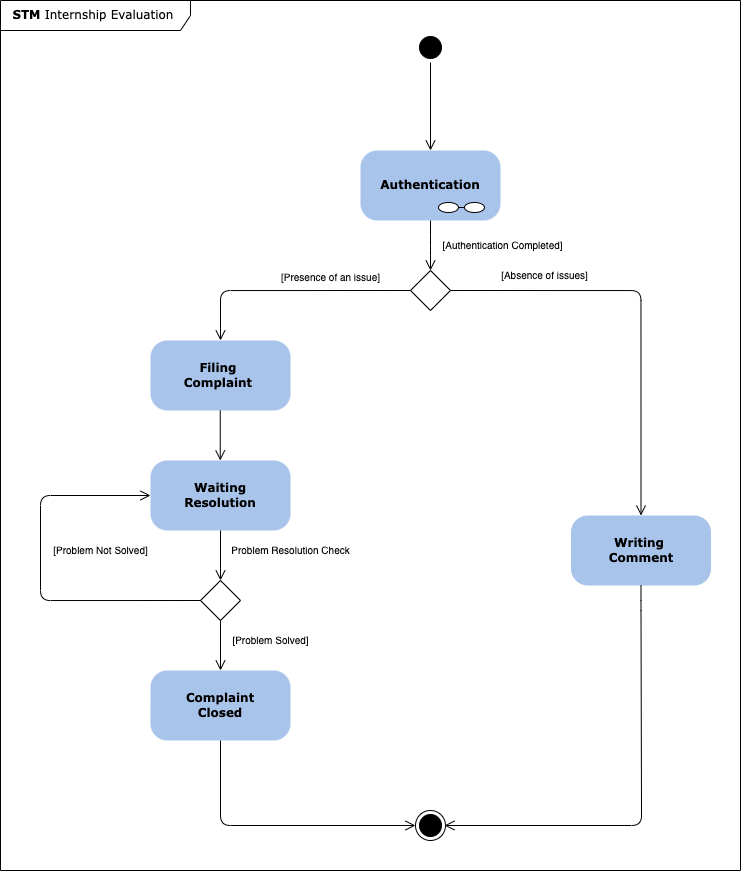

The diagram above was exported from draw.io. Its source (the exported page's mxGraphModel, read from the mxfile embedded in the PNG):
<mxGraphModel dx="2466" dy="1685" grid="1" gridSize="10" guides="1" tooltips="1" connect="1" arrows="1" fold="1" page="1" pageScale="1" pageWidth="1100" pageHeight="850" background="none" math="0" shadow="0">
  <root>
    <mxCell id="0" />
    <mxCell id="1" parent="0" />
    <mxCell id="382b91b5511bd0f7-1" value="" style="ellipse;html=1;shape=startState;fillColor=#000000;strokeColor=#000000;rounded=1;shadow=0;comic=0;labelBackgroundColor=none;fontFamily=Verdana;fontSize=12;fontColor=#000000;align=center;direction=south;" parent="1" vertex="1">
      <mxGeometry x="285" y="2" width="30" height="30" as="geometry" />
    </mxCell>
    <mxCell id="382b91b5511bd0f7-6" value="&lt;b&gt;Authentication&lt;/b&gt;" style="rounded=1;whiteSpace=wrap;html=1;arcSize=24;fillColor=#A9C4EB;strokeColor=none;shadow=0;comic=0;labelBackgroundColor=none;fontFamily=Verdana;fontSize=12;fontColor=#000000;align=center;" parent="1" vertex="1">
      <mxGeometry x="230" y="120" width="140" height="70" as="geometry" />
    </mxCell>
    <mxCell id="2a3bc250acf0617d-8" value="&lt;b&gt;STM&lt;/b&gt; Internship Evaluation&amp;nbsp;" style="shape=umlFrame;whiteSpace=wrap;html=1;rounded=1;shadow=0;comic=0;labelBackgroundColor=none;strokeWidth=1;fontFamily=Verdana;fontSize=12;align=center;width=190;height=30;movable=1;resizable=1;rotatable=1;deletable=1;editable=1;locked=0;connectable=1;" parent="1" vertex="1">
      <mxGeometry x="-130" y="-30" width="740" height="870" as="geometry" />
    </mxCell>
    <mxCell id="2a3bc250acf0617d-9" style="edgeStyle=orthogonalEdgeStyle;html=1;labelBackgroundColor=none;endArrow=open;endSize=8;strokeColor=#000000;fontFamily=Verdana;fontSize=12;align=left;" parent="1" source="382b91b5511bd0f7-1" target="382b91b5511bd0f7-6" edge="1">
      <mxGeometry relative="1" as="geometry" />
    </mxCell>
    <mxCell id="EJy6Q18Hr_g56-gFfZES-1" style="edgeStyle=orthogonalEdgeStyle;html=1;labelBackgroundColor=none;endArrow=open;endSize=8;strokeColor=#000000;fontFamily=Verdana;fontSize=12;align=left;" parent="1" source="382b91b5511bd0f7-6" edge="1">
      <mxGeometry relative="1" as="geometry">
        <mxPoint x="299.67" y="180" as="sourcePoint" />
        <mxPoint x="300" y="240" as="targetPoint" />
      </mxGeometry>
    </mxCell>
    <mxCell id="EJy6Q18Hr_g56-gFfZES-2" value="" style="rhombus;whiteSpace=wrap;html=1;" parent="1" vertex="1">
      <mxGeometry x="280" y="240" width="40" height="40" as="geometry" />
    </mxCell>
    <mxCell id="EJy6Q18Hr_g56-gFfZES-8" value="&lt;font style=&quot;font-size: 10px;&quot;&gt;[Presence of an issue]&lt;/font&gt;" style="text;html=1;align=center;verticalAlign=middle;resizable=0;points=[];autosize=1;strokeColor=none;fillColor=none;" parent="1" vertex="1">
      <mxGeometry x="140" y="232" width="120" height="30" as="geometry" />
    </mxCell>
    <mxCell id="EJy6Q18Hr_g56-gFfZES-11" style="edgeStyle=orthogonalEdgeStyle;rounded=0;orthogonalLoop=1;jettySize=auto;html=1;" parent="1" edge="1">
      <mxGeometry relative="1" as="geometry">
        <mxPoint x="310" y="270" as="targetPoint" />
        <mxPoint x="310" y="270" as="sourcePoint" />
      </mxGeometry>
    </mxCell>
    <mxCell id="EJy6Q18Hr_g56-gFfZES-36" value="" style="ellipse;whiteSpace=wrap;html=1;aspect=fixed;" parent="1" vertex="1">
      <mxGeometry x="285" y="780" width="30" height="30" as="geometry" />
    </mxCell>
    <mxCell id="EJy6Q18Hr_g56-gFfZES-37" value="" style="ellipse;html=1;shape=startState;fillColor=#000000;strokeColor=#000000;rounded=1;shadow=0;comic=0;labelBackgroundColor=none;fontFamily=Verdana;fontSize=12;fontColor=#000000;align=center;direction=south;" parent="1" vertex="1">
      <mxGeometry x="285" y="780" width="30" height="30" as="geometry" />
    </mxCell>
    <mxCell id="EJy6Q18Hr_g56-gFfZES-42" value="" style="ellipse;whiteSpace=wrap;html=1;" parent="1" vertex="1">
      <mxGeometry x="308" y="172" width="20" height="10" as="geometry" />
    </mxCell>
    <mxCell id="EJy6Q18Hr_g56-gFfZES-43" value="" style="endArrow=none;html=1;rounded=0;exitX=1;exitY=0.5;exitDx=0;exitDy=0;" parent="1" source="EJy6Q18Hr_g56-gFfZES-42" edge="1">
      <mxGeometry width="50" height="50" relative="1" as="geometry">
        <mxPoint x="314" y="222" as="sourcePoint" />
        <mxPoint x="334" y="177" as="targetPoint" />
      </mxGeometry>
    </mxCell>
    <mxCell id="EJy6Q18Hr_g56-gFfZES-44" value="" style="ellipse;whiteSpace=wrap;html=1;" parent="1" vertex="1">
      <mxGeometry x="334" y="172" width="20" height="10" as="geometry" />
    </mxCell>
    <mxCell id="EJy6Q18Hr_g56-gFfZES-46" value="&lt;font style=&quot;font-size: 10px;&quot;&gt;[Authentication Completed]&lt;/font&gt;" style="text;html=1;align=center;verticalAlign=middle;resizable=0;points=[];autosize=1;strokeColor=none;fillColor=none;" parent="1" vertex="1">
      <mxGeometry x="301.5" y="200" width="140" height="30" as="geometry" />
    </mxCell>
    <mxCell id="EJy6Q18Hr_g56-gFfZES-104" value="&lt;b&gt;Filing&amp;nbsp;&lt;/b&gt;&lt;div&gt;&lt;b&gt;Complaint&amp;nbsp;&lt;/b&gt;&lt;/div&gt;" style="rounded=1;whiteSpace=wrap;html=1;arcSize=24;fillColor=#A9C4EB;strokeColor=none;shadow=0;comic=0;labelBackgroundColor=none;fontFamily=Verdana;fontSize=12;fontColor=#000000;align=center;" parent="1" vertex="1">
      <mxGeometry x="20" y="310" width="140" height="70" as="geometry" />
    </mxCell>
    <mxCell id="EJy6Q18Hr_g56-gFfZES-105" style="edgeStyle=orthogonalEdgeStyle;html=1;labelBackgroundColor=none;endArrow=open;endSize=8;strokeColor=#000000;fontFamily=Verdana;fontSize=12;align=left;exitX=0;exitY=0.5;exitDx=0;exitDy=0;entryX=0.5;entryY=0;entryDx=0;entryDy=0;" parent="1" source="EJy6Q18Hr_g56-gFfZES-2" target="EJy6Q18Hr_g56-gFfZES-104" edge="1">
      <mxGeometry relative="1" as="geometry">
        <mxPoint x="220" y="270" as="sourcePoint" />
        <mxPoint x="220" y="320" as="targetPoint" />
        <Array as="points">
          <mxPoint x="90" y="260" />
        </Array>
      </mxGeometry>
    </mxCell>
    <mxCell id="EJy6Q18Hr_g56-gFfZES-106" value="&lt;b&gt;Writing&amp;nbsp;&lt;/b&gt;&lt;div&gt;&lt;b&gt;Comment&lt;/b&gt;&lt;/div&gt;" style="rounded=1;whiteSpace=wrap;html=1;arcSize=24;fillColor=#A9C4EB;strokeColor=none;shadow=0;comic=0;labelBackgroundColor=none;fontFamily=Verdana;fontSize=12;fontColor=#000000;align=center;" parent="1" vertex="1">
      <mxGeometry x="440.5" y="485" width="140" height="70" as="geometry" />
    </mxCell>
    <mxCell id="EJy6Q18Hr_g56-gFfZES-107" style="edgeStyle=orthogonalEdgeStyle;html=1;labelBackgroundColor=none;endArrow=open;endSize=8;strokeColor=#000000;fontFamily=Verdana;fontSize=12;align=left;exitX=1;exitY=0.5;exitDx=0;exitDy=0;entryX=0.5;entryY=0;entryDx=0;entryDy=0;" parent="1" source="EJy6Q18Hr_g56-gFfZES-2" target="EJy6Q18Hr_g56-gFfZES-106" edge="1">
      <mxGeometry relative="1" as="geometry">
        <mxPoint x="439" y="310" as="sourcePoint" />
        <mxPoint x="249" y="360" as="targetPoint" />
        <Array as="points">
          <mxPoint x="510" y="260" />
        </Array>
      </mxGeometry>
    </mxCell>
    <mxCell id="EJy6Q18Hr_g56-gFfZES-108" value="&lt;font style=&quot;font-size: 10px;&quot;&gt;[Absence of issues]&lt;/font&gt;" style="text;html=1;align=center;verticalAlign=middle;resizable=0;points=[];autosize=1;strokeColor=none;fillColor=none;" parent="1" vertex="1">
      <mxGeometry x="359" y="230" width="110" height="30" as="geometry" />
    </mxCell>
    <mxCell id="EJy6Q18Hr_g56-gFfZES-109" value="" style="rhombus;whiteSpace=wrap;html=1;" parent="1" vertex="1">
      <mxGeometry x="70" y="550" width="40" height="40" as="geometry" />
    </mxCell>
    <mxCell id="EJy6Q18Hr_g56-gFfZES-110" style="edgeStyle=orthogonalEdgeStyle;html=1;labelBackgroundColor=none;endArrow=open;endSize=8;strokeColor=#000000;fontFamily=Verdana;fontSize=12;align=left;" parent="1" edge="1">
      <mxGeometry relative="1" as="geometry">
        <mxPoint x="89.75" y="380" as="sourcePoint" />
        <mxPoint x="89.75" y="430" as="targetPoint" />
      </mxGeometry>
    </mxCell>
    <mxCell id="EJy6Q18Hr_g56-gFfZES-111" value="&lt;span style=&quot;font-size: 10px;&quot;&gt;Problem Resolution Check&lt;/span&gt;" style="text;html=1;align=center;verticalAlign=middle;resizable=0;points=[];autosize=1;strokeColor=none;fillColor=none;" parent="1" vertex="1">
      <mxGeometry x="90" y="505" width="140" height="30" as="geometry" />
    </mxCell>
    <mxCell id="EJy6Q18Hr_g56-gFfZES-112" value="&lt;b&gt;Waiting&lt;/b&gt;&lt;div&gt;&lt;b&gt;Resolution&lt;/b&gt;&lt;/div&gt;" style="rounded=1;whiteSpace=wrap;html=1;arcSize=24;fillColor=#A9C4EB;strokeColor=none;shadow=0;comic=0;labelBackgroundColor=none;fontFamily=Verdana;fontSize=12;fontColor=#000000;align=center;" parent="1" vertex="1">
      <mxGeometry x="20" y="430" width="140" height="70" as="geometry" />
    </mxCell>
    <mxCell id="EJy6Q18Hr_g56-gFfZES-113" value="&lt;b&gt;Complaint&lt;/b&gt;&lt;div&gt;&lt;b&gt;Closed&lt;/b&gt;&lt;/div&gt;" style="rounded=1;whiteSpace=wrap;html=1;arcSize=24;fillColor=#A9C4EB;strokeColor=none;shadow=0;comic=0;labelBackgroundColor=none;fontFamily=Verdana;fontSize=12;fontColor=#000000;align=center;" parent="1" vertex="1">
      <mxGeometry x="20" y="640" width="140" height="70" as="geometry" />
    </mxCell>
    <mxCell id="EJy6Q18Hr_g56-gFfZES-114" style="edgeStyle=orthogonalEdgeStyle;html=1;labelBackgroundColor=none;endArrow=open;endSize=8;strokeColor=#000000;fontFamily=Verdana;fontSize=12;align=left;entryX=0;entryY=0.5;entryDx=0;entryDy=0;exitX=0;exitY=0.5;exitDx=0;exitDy=0;" parent="1" source="EJy6Q18Hr_g56-gFfZES-109" target="EJy6Q18Hr_g56-gFfZES-112" edge="1">
      <mxGeometry relative="1" as="geometry">
        <mxPoint x="-40" y="650" as="sourcePoint" />
        <mxPoint x="-130" y="700" as="targetPoint" />
        <Array as="points">
          <mxPoint x="-90" y="570" />
          <mxPoint x="-90" y="465" />
        </Array>
      </mxGeometry>
    </mxCell>
    <mxCell id="EJy6Q18Hr_g56-gFfZES-117" value="&lt;font style=&quot;font-size: 10px;&quot;&gt;[Problem Solved]&lt;/font&gt;" style="text;html=1;align=center;verticalAlign=middle;resizable=0;points=[];autosize=1;strokeColor=none;fillColor=none;" parent="1" vertex="1">
      <mxGeometry x="90" y="595" width="100" height="30" as="geometry" />
    </mxCell>
    <mxCell id="EJy6Q18Hr_g56-gFfZES-118" value="&lt;font style=&quot;font-size: 10px;&quot;&gt;[Problem Not Solved]&lt;/font&gt;" style="text;html=1;align=center;verticalAlign=middle;resizable=0;points=[];autosize=1;strokeColor=none;fillColor=none;" parent="1" vertex="1">
      <mxGeometry x="-90" y="505" width="120" height="30" as="geometry" />
    </mxCell>
    <mxCell id="EJy6Q18Hr_g56-gFfZES-120" style="edgeStyle=orthogonalEdgeStyle;html=1;labelBackgroundColor=none;endArrow=open;endSize=8;strokeColor=#000000;fontFamily=Verdana;fontSize=12;align=left;entryX=1;entryY=0.5;entryDx=0;entryDy=0;exitX=0.5;exitY=1;exitDx=0;exitDy=0;" parent="1" source="EJy6Q18Hr_g56-gFfZES-106" edge="1">
      <mxGeometry relative="1" as="geometry">
        <mxPoint x="510" y="570" as="sourcePoint" />
        <mxPoint x="313.99999999999613" y="795" as="targetPoint" />
        <Array as="points">
          <mxPoint x="511" y="570" />
          <mxPoint x="511" y="570" />
          <mxPoint x="511" y="795" />
        </Array>
      </mxGeometry>
    </mxCell>
    <mxCell id="EJy6Q18Hr_g56-gFfZES-121" style="edgeStyle=orthogonalEdgeStyle;html=1;labelBackgroundColor=none;endArrow=open;endSize=8;strokeColor=#000000;fontFamily=Verdana;fontSize=12;align=left;exitX=0.5;exitY=1;exitDx=0;exitDy=0;entryX=0;entryY=0.5;entryDx=0;entryDy=0;" parent="1" source="EJy6Q18Hr_g56-gFfZES-113" target="EJy6Q18Hr_g56-gFfZES-36" edge="1">
      <mxGeometry relative="1" as="geometry">
        <mxPoint x="120" y="760" as="sourcePoint" />
        <mxPoint x="190" y="700" as="targetPoint" />
        <Array as="points">
          <mxPoint x="90" y="795" />
        </Array>
      </mxGeometry>
    </mxCell>
    <mxCell id="EJy6Q18Hr_g56-gFfZES-122" style="edgeStyle=orthogonalEdgeStyle;html=1;labelBackgroundColor=none;endArrow=open;endSize=8;strokeColor=#000000;fontFamily=Verdana;fontSize=12;align=left;" parent="1" edge="1">
      <mxGeometry relative="1" as="geometry">
        <mxPoint x="90" y="500" as="sourcePoint" />
        <mxPoint x="90" y="550" as="targetPoint" />
      </mxGeometry>
    </mxCell>
    <mxCell id="EJy6Q18Hr_g56-gFfZES-123" style="edgeStyle=orthogonalEdgeStyle;html=1;labelBackgroundColor=none;endArrow=open;endSize=8;strokeColor=#000000;fontFamily=Verdana;fontSize=12;align=left;" parent="1" edge="1">
      <mxGeometry relative="1" as="geometry">
        <mxPoint x="90" y="590" as="sourcePoint" />
        <mxPoint x="90" y="640" as="targetPoint" />
      </mxGeometry>
    </mxCell>
  </root>
</mxGraphModel>